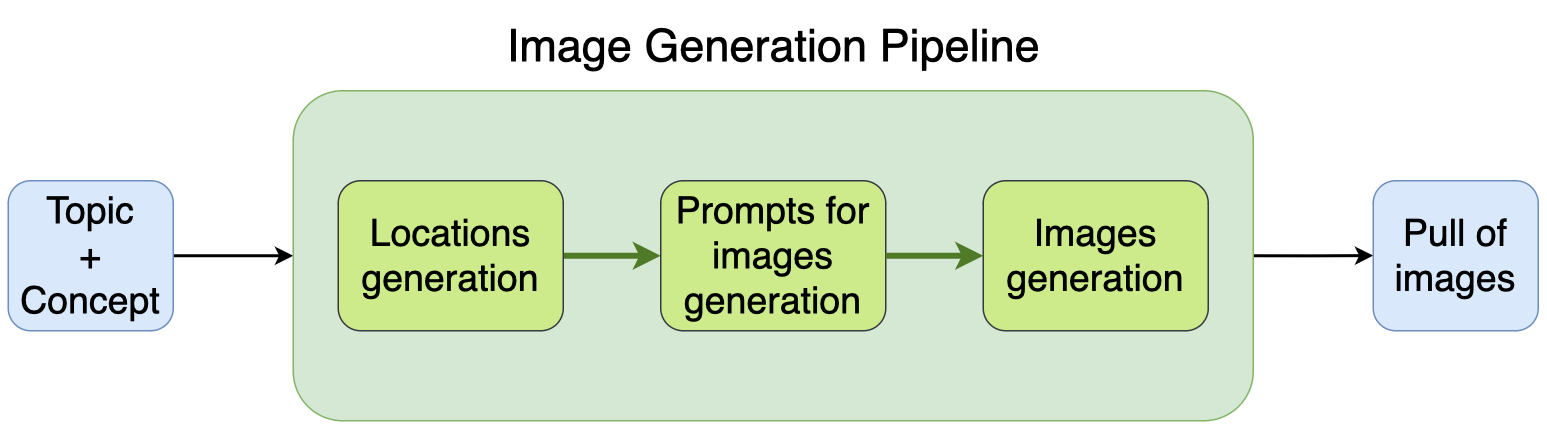

The diagram above was exported from draw.io. Its source (the exported page's mxGraphModel, read from the mxfile embedded in the PNG):
<mxGraphModel dx="1122" dy="761" grid="1" gridSize="10" guides="1" tooltips="1" connect="1" arrows="1" fold="1" page="1" pageScale="1" pageWidth="3300" pageHeight="4681" math="0" shadow="0">
  <root>
    <mxCell id="0" />
    <mxCell id="1" parent="0" />
    <mxCell id="ottzx3aGj0OXvtJyJxA3-10" style="edgeStyle=orthogonalEdgeStyle;rounded=0;orthogonalLoop=1;jettySize=auto;html=1;exitX=1;exitY=0.5;exitDx=0;exitDy=0;strokeWidth=2;entryX=0;entryY=0.5;entryDx=0;entryDy=0;" edge="1" parent="1" source="ottzx3aGj0OXvtJyJxA3-9" target="ottzx3aGj0OXvtJyJxA3-11">
      <mxGeometry relative="1" as="geometry">
        <mxPoint x="720" y="990" as="targetPoint" />
      </mxGeometry>
    </mxCell>
    <mxCell id="ottzx3aGj0OXvtJyJxA3-9" value="Topic&lt;br&gt;+&lt;br&gt;Concept" style="text;html=1;strokeColor=#6c8ebf;fillColor=#dae8fc;align=center;verticalAlign=middle;whiteSpace=wrap;rounded=1;fontSize=25;" vertex="1" parent="1">
      <mxGeometry x="530" y="940" width="110" height="100" as="geometry" />
    </mxCell>
    <mxCell id="ottzx3aGj0OXvtJyJxA3-12" style="edgeStyle=orthogonalEdgeStyle;rounded=0;orthogonalLoop=1;jettySize=auto;html=1;exitX=1;exitY=0.5;exitDx=0;exitDy=0;strokeWidth=2;" edge="1" parent="1" source="ottzx3aGj0OXvtJyJxA3-11">
      <mxGeometry relative="1" as="geometry">
        <mxPoint x="1440" y="989.8888888888889" as="targetPoint" />
      </mxGeometry>
    </mxCell>
    <mxCell id="ottzx3aGj0OXvtJyJxA3-11" value="" style="rounded=1;whiteSpace=wrap;html=1;fillColor=#d5e8d4;strokeColor=#82b366;" vertex="1" parent="1">
      <mxGeometry x="720" y="880" width="640" height="220" as="geometry" />
    </mxCell>
    <mxCell id="ottzx3aGj0OXvtJyJxA3-14" value="Pull of images" style="text;html=1;strokeColor=#6c8ebf;fillColor=#dae8fc;align=center;verticalAlign=middle;whiteSpace=wrap;rounded=1;fontSize=25;" vertex="1" parent="1">
      <mxGeometry x="1440" y="940" width="110" height="100" as="geometry" />
    </mxCell>
    <mxCell id="ottzx3aGj0OXvtJyJxA3-17" style="edgeStyle=orthogonalEdgeStyle;rounded=0;orthogonalLoop=1;jettySize=auto;html=1;exitX=1;exitY=0.5;exitDx=0;exitDy=0;entryX=0;entryY=0.5;entryDx=0;entryDy=0;strokeColor=#4f7a28;strokeWidth=4;" edge="1" parent="1" source="ottzx3aGj0OXvtJyJxA3-15" target="ottzx3aGj0OXvtJyJxA3-16">
      <mxGeometry relative="1" as="geometry" />
    </mxCell>
    <mxCell id="ottzx3aGj0OXvtJyJxA3-15" value="Locations generation" style="text;html=1;strokeColor=#36393d;fillColor=#cdeb8b;align=center;verticalAlign=middle;whiteSpace=wrap;rounded=1;fontSize=25;" vertex="1" parent="1">
      <mxGeometry x="750" y="940" width="150" height="100" as="geometry" />
    </mxCell>
    <mxCell id="ottzx3aGj0OXvtJyJxA3-16" value="Prompts for images generation" style="text;html=1;strokeColor=#36393d;fillColor=#cdeb8b;align=center;verticalAlign=middle;whiteSpace=wrap;rounded=1;fontSize=25;" vertex="1" parent="1">
      <mxGeometry x="965" y="940" width="150" height="100" as="geometry" />
    </mxCell>
    <mxCell id="ottzx3aGj0OXvtJyJxA3-18" value="Images generation" style="text;html=1;strokeColor=#36393d;fillColor=#cdeb8b;align=center;verticalAlign=middle;whiteSpace=wrap;rounded=1;fontSize=25;" vertex="1" parent="1">
      <mxGeometry x="1180" y="940" width="150" height="100" as="geometry" />
    </mxCell>
    <mxCell id="ottzx3aGj0OXvtJyJxA3-19" style="edgeStyle=orthogonalEdgeStyle;rounded=0;orthogonalLoop=1;jettySize=auto;html=1;exitX=1;exitY=0.5;exitDx=0;exitDy=0;entryX=0;entryY=0.5;entryDx=0;entryDy=0;strokeColor=#4f7a28;strokeWidth=4;" edge="1" parent="1" source="ottzx3aGj0OXvtJyJxA3-16" target="ottzx3aGj0OXvtJyJxA3-18">
      <mxGeometry relative="1" as="geometry">
        <mxPoint x="910" y="1000" as="sourcePoint" />
        <mxPoint x="975" y="1000" as="targetPoint" />
      </mxGeometry>
    </mxCell>
    <mxCell id="ottzx3aGj0OXvtJyJxA3-20" value="&lt;font style=&quot;font-size: 30px;&quot;&gt;Image Generation Pipeline&lt;/font&gt;" style="text;html=1;align=center;verticalAlign=middle;resizable=0;points=[];autosize=1;strokeColor=none;fillColor=none;" vertex="1" parent="1">
      <mxGeometry x="850" y="825" width="380" height="50" as="geometry" />
    </mxCell>
  </root>
</mxGraphModel>